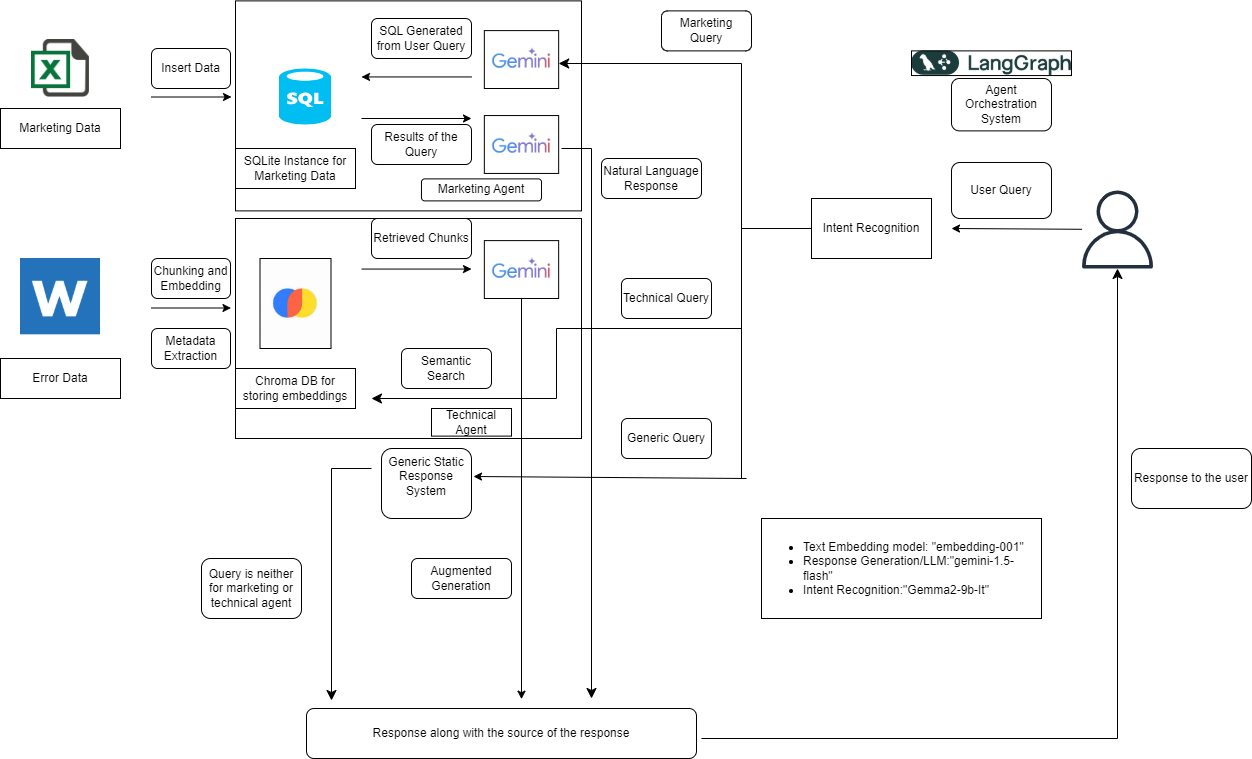

The diagram above was exported from draw.io. Its source (the exported page's mxGraphModel, read from the mxfile embedded in the PNG):
<mxGraphModel dx="786" dy="503" grid="1" gridSize="10" guides="1" tooltips="1" connect="1" arrows="1" fold="1" page="1" pageScale="1" pageWidth="850" pageHeight="1100" math="0" shadow="0">
  <root>
    <mxCell id="0" />
    <mxCell id="1" parent="0" />
    <mxCell id="8Pd2IOF2UZfvMzfRNqOY-1" value="" style="shape=image;html=1;verticalAlign=top;verticalLabelPosition=bottom;labelBackgroundColor=#ffffff;imageAspect=0;aspect=fixed;image=https://cdn3.iconfinder.com/data/icons/document-icons-2/30/647702-excel-128.png" vertex="1" parent="1">
      <mxGeometry x="150" y="41" width="58" height="58" as="geometry" />
    </mxCell>
    <mxCell id="8Pd2IOF2UZfvMzfRNqOY-2" value="Marketing Data" style="rounded=0;whiteSpace=wrap;html=1;" vertex="1" parent="1">
      <mxGeometry x="119" y="110" width="120" height="40" as="geometry" />
    </mxCell>
    <mxCell id="8Pd2IOF2UZfvMzfRNqOY-3" value="" style="shape=image;html=1;verticalAlign=top;verticalLabelPosition=bottom;labelBackgroundColor=#ffffff;imageAspect=0;aspect=fixed;image=https://cdn3.iconfinder.com/data/icons/document-icons-2/30/647719-word-128.png" vertex="1" parent="1">
      <mxGeometry x="139" y="260" width="80" height="80" as="geometry" />
    </mxCell>
    <mxCell id="8Pd2IOF2UZfvMzfRNqOY-4" value="Error Data" style="rounded=0;whiteSpace=wrap;html=1;" vertex="1" parent="1">
      <mxGeometry x="119" y="360" width="120" height="40" as="geometry" />
    </mxCell>
    <mxCell id="8Pd2IOF2UZfvMzfRNqOY-5" value="" style="endArrow=classic;html=1;rounded=0;" edge="1" parent="1">
      <mxGeometry width="50" height="50" relative="1" as="geometry">
        <mxPoint x="270" y="98.5" as="sourcePoint" />
        <mxPoint x="350" y="98.5" as="targetPoint" />
      </mxGeometry>
    </mxCell>
    <mxCell id="8Pd2IOF2UZfvMzfRNqOY-6" value="" style="verticalLabelPosition=bottom;html=1;verticalAlign=top;align=center;strokeColor=none;fillColor=#00BEF2;shape=mxgraph.azure.sql_database;" vertex="1" parent="1">
      <mxGeometry x="397.5" y="70" width="52" height="56" as="geometry" />
    </mxCell>
    <mxCell id="8Pd2IOF2UZfvMzfRNqOY-8" value="SQLite Instance for Marketing Data" style="rounded=0;whiteSpace=wrap;html=1;" vertex="1" parent="1">
      <mxGeometry x="354" y="150" width="120" height="40" as="geometry" />
    </mxCell>
    <mxCell id="8Pd2IOF2UZfvMzfRNqOY-10" value="SQL Generated from User Query" style="rounded=1;whiteSpace=wrap;html=1;" vertex="1" parent="1">
      <mxGeometry x="490" y="20" width="100" height="40" as="geometry" />
    </mxCell>
    <mxCell id="8Pd2IOF2UZfvMzfRNqOY-11" value="" style="shape=image;verticalLabelPosition=bottom;labelBackgroundColor=default;verticalAlign=top;aspect=fixed;imageAspect=0;image=data:image/jpeg,(base64 omitted: 3488 chars);imageBorder=default;" vertex="1" parent="1">
      <mxGeometry x="378.5" y="260" width="71" height="90" as="geometry" />
    </mxCell>
    <mxCell id="8Pd2IOF2UZfvMzfRNqOY-12" value="Chroma DB for storing embeddings" style="rounded=0;whiteSpace=wrap;html=1;" vertex="1" parent="1">
      <mxGeometry x="354" y="370" width="120" height="40" as="geometry" />
    </mxCell>
    <mxCell id="8Pd2IOF2UZfvMzfRNqOY-13" value="" style="endArrow=classic;html=1;rounded=0;" edge="1" parent="1">
      <mxGeometry width="50" height="50" relative="1" as="geometry">
        <mxPoint x="269.5" y="309.5" as="sourcePoint" />
        <mxPoint x="349.5" y="309.5" as="targetPoint" />
      </mxGeometry>
    </mxCell>
    <mxCell id="8Pd2IOF2UZfvMzfRNqOY-14" value="Chunking and Embedding" style="rounded=1;whiteSpace=wrap;html=1;" vertex="1" parent="1">
      <mxGeometry x="270" y="260" width="79" height="40" as="geometry" />
    </mxCell>
    <mxCell id="8Pd2IOF2UZfvMzfRNqOY-15" value="Metadata Extraction" style="rounded=1;whiteSpace=wrap;html=1;" vertex="1" parent="1">
      <mxGeometry x="270" y="330" width="79" height="40" as="geometry" />
    </mxCell>
    <mxCell id="8Pd2IOF2UZfvMzfRNqOY-18" value="" style="shape=image;verticalLabelPosition=bottom;labelBackgroundColor=default;verticalAlign=top;aspect=fixed;imageAspect=0;image=data:image/png,(base64 omitted: 3028 chars);imageBorder=default;" vertex="1" parent="1">
      <mxGeometry x="602.84" y="32.11" width="74.32" height="57.89" as="geometry" />
    </mxCell>
    <mxCell id="8Pd2IOF2UZfvMzfRNqOY-19" value="" style="shape=image;verticalLabelPosition=bottom;labelBackgroundColor=default;verticalAlign=top;aspect=fixed;imageAspect=0;image=data:image/png,(base64 omitted: 3028 chars);imageBorder=default;" vertex="1" parent="1">
      <mxGeometry x="602.84" y="242.11" width="74.32" height="57.89" as="geometry" />
    </mxCell>
    <mxCell id="8Pd2IOF2UZfvMzfRNqOY-20" value="" style="endArrow=classic;html=1;rounded=0;" edge="1" parent="1">
      <mxGeometry width="50" height="50" relative="1" as="geometry">
        <mxPoint x="590" y="78.45" as="sourcePoint" />
        <mxPoint x="480" y="78.45" as="targetPoint" />
      </mxGeometry>
    </mxCell>
    <mxCell id="8Pd2IOF2UZfvMzfRNqOY-21" value="" style="endArrow=classic;html=1;rounded=0;" edge="1" parent="1">
      <mxGeometry width="50" height="50" relative="1" as="geometry">
        <mxPoint x="480" y="120" as="sourcePoint" />
        <mxPoint x="590" y="120" as="targetPoint" />
      </mxGeometry>
    </mxCell>
    <mxCell id="8Pd2IOF2UZfvMzfRNqOY-22" value="Insert Data" style="rounded=1;whiteSpace=wrap;html=1;" vertex="1" parent="1">
      <mxGeometry x="270" y="50" width="79" height="40" as="geometry" />
    </mxCell>
    <mxCell id="8Pd2IOF2UZfvMzfRNqOY-23" value="Results of the Query" style="rounded=1;whiteSpace=wrap;html=1;" vertex="1" parent="1">
      <mxGeometry x="490" y="126" width="100" height="40" as="geometry" />
    </mxCell>
    <mxCell id="8Pd2IOF2UZfvMzfRNqOY-24" value="" style="shape=image;verticalLabelPosition=bottom;labelBackgroundColor=default;verticalAlign=top;aspect=fixed;imageAspect=0;image=data:image/png,(base64 omitted: 3028 chars);imageBorder=default;" vertex="1" parent="1">
      <mxGeometry x="602.84" y="117.05" width="74.32" height="57.89" as="geometry" />
    </mxCell>
    <mxCell id="8Pd2IOF2UZfvMzfRNqOY-26" value="" style="endArrow=classic;html=1;rounded=0;" edge="1" parent="1">
      <mxGeometry width="50" height="50" relative="1" as="geometry">
        <mxPoint x="480" y="270.56" as="sourcePoint" />
        <mxPoint x="590" y="270.56" as="targetPoint" />
      </mxGeometry>
    </mxCell>
    <mxCell id="8Pd2IOF2UZfvMzfRNqOY-27" value="Retrieved Chunks" style="rounded=1;whiteSpace=wrap;html=1;" vertex="1" parent="1">
      <mxGeometry x="490" y="220" width="100" height="40" as="geometry" />
    </mxCell>
    <mxCell id="8Pd2IOF2UZfvMzfRNqOY-29" value="" style="shape=image;verticalLabelPosition=bottom;labelBackgroundColor=default;verticalAlign=top;aspect=fixed;imageAspect=0;image=data:image/png,(base64 omitted: 7892 chars);imageBorder=default;" vertex="1" parent="1">
      <mxGeometry x="1030" y="52.39" width="160" height="24.66" as="geometry" />
    </mxCell>
    <mxCell id="8Pd2IOF2UZfvMzfRNqOY-32" value="" style="endArrow=classic;html=1;rounded=0;" edge="1" parent="1" source="8Pd2IOF2UZfvMzfRNqOY-28">
      <mxGeometry width="50" height="50" relative="1" as="geometry">
        <mxPoint x="1000" y="254" as="sourcePoint" />
        <mxPoint x="1070" y="230" as="targetPoint" />
      </mxGeometry>
    </mxCell>
    <mxCell id="8Pd2IOF2UZfvMzfRNqOY-54" value="" style="group" vertex="1" connectable="0" parent="1">
      <mxGeometry x="490" y="12.39" width="785" height="507.61" as="geometry" />
    </mxCell>
    <mxCell id="8Pd2IOF2UZfvMzfRNqOY-28" value="" style="sketch=0;outlineConnect=0;fontColor=#232F3E;gradientColor=none;fillColor=#232F3D;strokeColor=default;dashed=0;verticalLabelPosition=bottom;verticalAlign=top;align=center;html=1;fontSize=12;fontStyle=0;aspect=fixed;pointerEvents=1;shape=mxgraph.aws4.user;" vertex="1" parent="8Pd2IOF2UZfvMzfRNqOY-54">
      <mxGeometry x="707" y="179.61" width="78" height="78" as="geometry" />
    </mxCell>
    <mxCell id="8Pd2IOF2UZfvMzfRNqOY-30" value="Intent Recognition" style="rounded=0;whiteSpace=wrap;html=1;" vertex="1" parent="8Pd2IOF2UZfvMzfRNqOY-54">
      <mxGeometry x="440" y="187.61" width="120" height="60" as="geometry" />
    </mxCell>
    <mxCell id="8Pd2IOF2UZfvMzfRNqOY-33" value="User Query" style="rounded=1;whiteSpace=wrap;html=1;" vertex="1" parent="8Pd2IOF2UZfvMzfRNqOY-54">
      <mxGeometry x="580" y="151.61" width="100" height="56" as="geometry" />
    </mxCell>
    <mxCell id="8Pd2IOF2UZfvMzfRNqOY-34" value="" style="endArrow=none;html=1;rounded=0;" edge="1" parent="8Pd2IOF2UZfvMzfRNqOY-54">
      <mxGeometry width="50" height="50" relative="1" as="geometry">
        <mxPoint x="370" y="467.61" as="sourcePoint" />
        <mxPoint x="370" y="127.61" as="targetPoint" />
      </mxGeometry>
    </mxCell>
    <mxCell id="8Pd2IOF2UZfvMzfRNqOY-35" value="" style="endArrow=none;html=1;rounded=0;" edge="1" parent="8Pd2IOF2UZfvMzfRNqOY-54">
      <mxGeometry width="50" height="50" relative="1" as="geometry">
        <mxPoint x="370" y="217.61" as="sourcePoint" />
        <mxPoint x="440" y="217.61" as="targetPoint" />
      </mxGeometry>
    </mxCell>
    <mxCell id="8Pd2IOF2UZfvMzfRNqOY-38" value="" style="endArrow=classic;html=1;rounded=0;entryX=1.022;entryY=0.4;entryDx=0;entryDy=0;entryPerimeter=0;" edge="1" parent="8Pd2IOF2UZfvMzfRNqOY-54" target="8Pd2IOF2UZfvMzfRNqOY-51">
      <mxGeometry width="50" height="50" relative="1" as="geometry">
        <mxPoint x="375" y="467.61" as="sourcePoint" />
        <mxPoint x="235" y="457.61" as="targetPoint" />
      </mxGeometry>
    </mxCell>
    <mxCell id="8Pd2IOF2UZfvMzfRNqOY-40" value="Marketing Query" style="rounded=1;whiteSpace=wrap;html=1;" vertex="1" parent="8Pd2IOF2UZfvMzfRNqOY-54">
      <mxGeometry x="290" width="90" height="40" as="geometry" />
    </mxCell>
    <mxCell id="8Pd2IOF2UZfvMzfRNqOY-41" value="Semantic Search" style="rounded=1;whiteSpace=wrap;html=1;" vertex="1" parent="8Pd2IOF2UZfvMzfRNqOY-54">
      <mxGeometry x="30" y="337.61" width="90" height="40" as="geometry" />
    </mxCell>
    <mxCell id="8Pd2IOF2UZfvMzfRNqOY-42" value="Generic Query" style="rounded=1;whiteSpace=wrap;html=1;" vertex="1" parent="8Pd2IOF2UZfvMzfRNqOY-54">
      <mxGeometry x="250" y="407.61" width="90" height="40" as="geometry" />
    </mxCell>
    <mxCell id="8Pd2IOF2UZfvMzfRNqOY-46" value="" style="edgeStyle=elbowEdgeStyle;elbow=horizontal;endArrow=classic;html=1;curved=0;rounded=0;endSize=8;startSize=8;" edge="1" parent="8Pd2IOF2UZfvMzfRNqOY-54">
      <mxGeometry width="50" height="50" relative="1" as="geometry">
        <mxPoint x="370" y="147.61" as="sourcePoint" />
        <mxPoint x="187.15999999999997" y="52.61" as="targetPoint" />
        <Array as="points">
          <mxPoint x="370" y="77.61" />
        </Array>
      </mxGeometry>
    </mxCell>
    <mxCell id="8Pd2IOF2UZfvMzfRNqOY-47" value="" style="edgeStyle=elbowEdgeStyle;elbow=horizontal;endArrow=classic;html=1;curved=0;rounded=0;endSize=8;startSize=8;" edge="1" parent="8Pd2IOF2UZfvMzfRNqOY-54">
      <mxGeometry width="50" height="50" relative="1" as="geometry">
        <mxPoint x="370" y="317.61" as="sourcePoint" />
        <mxPoint y="387.61" as="targetPoint" />
      </mxGeometry>
    </mxCell>
    <mxCell id="8Pd2IOF2UZfvMzfRNqOY-48" value="Technical Query" style="rounded=1;whiteSpace=wrap;html=1;" vertex="1" parent="8Pd2IOF2UZfvMzfRNqOY-54">
      <mxGeometry x="250" y="267.61" width="90" height="40" as="geometry" />
    </mxCell>
    <mxCell id="8Pd2IOF2UZfvMzfRNqOY-56" value="" style="edgeStyle=segmentEdgeStyle;endArrow=classic;html=1;curved=0;rounded=0;endSize=8;startSize=8;" edge="1" parent="8Pd2IOF2UZfvMzfRNqOY-54">
      <mxGeometry width="50" height="50" relative="1" as="geometry">
        <mxPoint x="190" y="137.61" as="sourcePoint" />
        <mxPoint x="220" y="687.61" as="targetPoint" />
      </mxGeometry>
    </mxCell>
    <mxCell id="8Pd2IOF2UZfvMzfRNqOY-71" value="Natural Language Response" style="rounded=1;whiteSpace=wrap;html=1;" vertex="1" parent="8Pd2IOF2UZfvMzfRNqOY-54">
      <mxGeometry x="230" y="147.61" width="100" height="40" as="geometry" />
    </mxCell>
    <mxCell id="8Pd2IOF2UZfvMzfRNqOY-94" value="Agent Orchestration System" style="rounded=1;whiteSpace=wrap;html=1;" vertex="1" parent="8Pd2IOF2UZfvMzfRNqOY-54">
      <mxGeometry x="580" y="67.61" width="100" height="52.39" as="geometry" />
    </mxCell>
    <mxCell id="8Pd2IOF2UZfvMzfRNqOY-97" value="Marketing Agent" style="rounded=1;whiteSpace=wrap;html=1;" vertex="1" parent="8Pd2IOF2UZfvMzfRNqOY-54">
      <mxGeometry x="50" y="168" width="120" height="22" as="geometry" />
    </mxCell>
    <mxCell id="8Pd2IOF2UZfvMzfRNqOY-96" value="" style="rounded=0;whiteSpace=wrap;html=1;fillColor=none;" vertex="1" parent="8Pd2IOF2UZfvMzfRNqOY-54">
      <mxGeometry x="-136" y="-10" width="346" height="210" as="geometry" />
    </mxCell>
    <mxCell id="8Pd2IOF2UZfvMzfRNqOY-102" value="Technical Agent" style="rounded=0;whiteSpace=wrap;html=1;" vertex="1" parent="8Pd2IOF2UZfvMzfRNqOY-54">
      <mxGeometry x="60" y="397.61" width="80" height="27.61" as="geometry" />
    </mxCell>
    <mxCell id="8Pd2IOF2UZfvMzfRNqOY-51" value="Generic Static Response System&lt;div&gt;&lt;br&gt;&lt;/div&gt;" style="rounded=1;whiteSpace=wrap;html=1;" vertex="1" parent="8Pd2IOF2UZfvMzfRNqOY-54">
      <mxGeometry x="10" y="437.61" width="90" height="70" as="geometry" />
    </mxCell>
    <mxCell id="8Pd2IOF2UZfvMzfRNqOY-72" value="" style="endArrow=classic;html=1;rounded=0;" edge="1" parent="1" source="8Pd2IOF2UZfvMzfRNqOY-19">
      <mxGeometry width="50" height="50" relative="1" as="geometry">
        <mxPoint x="640" y="350" as="sourcePoint" />
        <mxPoint x="640" y="700.6666870117188" as="targetPoint" />
      </mxGeometry>
    </mxCell>
    <mxCell id="8Pd2IOF2UZfvMzfRNqOY-88" value="Augmented Generation" style="rounded=1;whiteSpace=wrap;html=1;" vertex="1" parent="1">
      <mxGeometry x="530" y="560" width="100" height="40" as="geometry" />
    </mxCell>
    <mxCell id="8Pd2IOF2UZfvMzfRNqOY-89" value="" style="edgeStyle=segmentEdgeStyle;endArrow=classic;html=1;curved=0;rounded=0;endSize=8;startSize=8;" edge="1" parent="1">
      <mxGeometry width="50" height="50" relative="1" as="geometry">
        <mxPoint x="490" y="470" as="sourcePoint" />
        <mxPoint x="450" y="702" as="targetPoint" />
      </mxGeometry>
    </mxCell>
    <mxCell id="8Pd2IOF2UZfvMzfRNqOY-90" value="Response along with the source of the response" style="rounded=1;whiteSpace=wrap;html=1;" vertex="1" parent="1">
      <mxGeometry x="425" y="710" width="390" height="50" as="geometry" />
    </mxCell>
    <mxCell id="8Pd2IOF2UZfvMzfRNqOY-91" value="" style="edgeStyle=segmentEdgeStyle;endArrow=classic;html=1;curved=0;rounded=0;endSize=8;startSize=8;" edge="1" parent="1" target="8Pd2IOF2UZfvMzfRNqOY-28">
      <mxGeometry width="50" height="50" relative="1" as="geometry">
        <mxPoint x="820" y="740" as="sourcePoint" />
        <mxPoint x="1229.3333740234375" y="500" as="targetPoint" />
      </mxGeometry>
    </mxCell>
    <mxCell id="8Pd2IOF2UZfvMzfRNqOY-92" value="Response to the user" style="rounded=1;whiteSpace=wrap;html=1;" vertex="1" parent="1">
      <mxGeometry x="1250" y="450" width="120" height="60" as="geometry" />
    </mxCell>
    <mxCell id="8Pd2IOF2UZfvMzfRNqOY-93" value="Query is neither for marketing or technical agent" style="rounded=1;whiteSpace=wrap;html=1;" vertex="1" parent="1">
      <mxGeometry x="320" y="560" width="100" height="60" as="geometry" />
    </mxCell>
    <mxCell id="8Pd2IOF2UZfvMzfRNqOY-103" value="" style="rounded=0;whiteSpace=wrap;html=1;fillColor=none;" vertex="1" parent="1">
      <mxGeometry x="354" y="220" width="346" height="220" as="geometry" />
    </mxCell>
    <mxCell id="8Pd2IOF2UZfvMzfRNqOY-104" value="&lt;ul&gt;&lt;li&gt;Text Embedding model: &quot;embedding-001&quot;&lt;/li&gt;&lt;li&gt;Response Generation/LLM:&quot;gemini-1.5-flash&quot;&lt;/li&gt;&lt;li&gt;Intent Recognition:&quot;Gemma2-9b-It&quot;&lt;/li&gt;&lt;/ul&gt;" style="rounded=0;whiteSpace=wrap;html=1;align=left;" vertex="1" parent="1">
      <mxGeometry x="880" y="520" width="280" height="100" as="geometry" />
    </mxCell>
  </root>
</mxGraphModel>